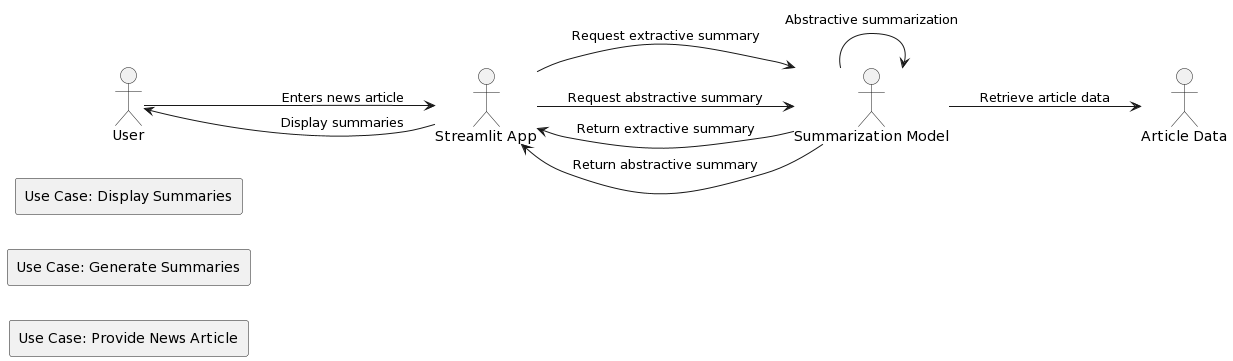

The diagram above was rendered by PlantUML. Its source (embedded in the PNG):
@startuml
left to right direction

actor User as "User"
actor Streamlit as "Streamlit App"
actor Model as "Summarization Model"
actor Data as "Article Data"

rectangle "Use Case: Provide News Article" {
    User --> Streamlit: Enters news article
    Streamlit --> Model: Request extractive summary
    Model --> Data: Retrieve article data
    Model --> Streamlit: Return extractive summary
}

rectangle "Use Case: Generate Summaries" {
    Streamlit --> Model: Request abstractive summary
    Model --> Model: Abstractive summarization
    Model --> Streamlit: Return abstractive summary
}

rectangle "Use Case: Display Summaries" {
    Streamlit --> User: Display summaries
}
@enduml